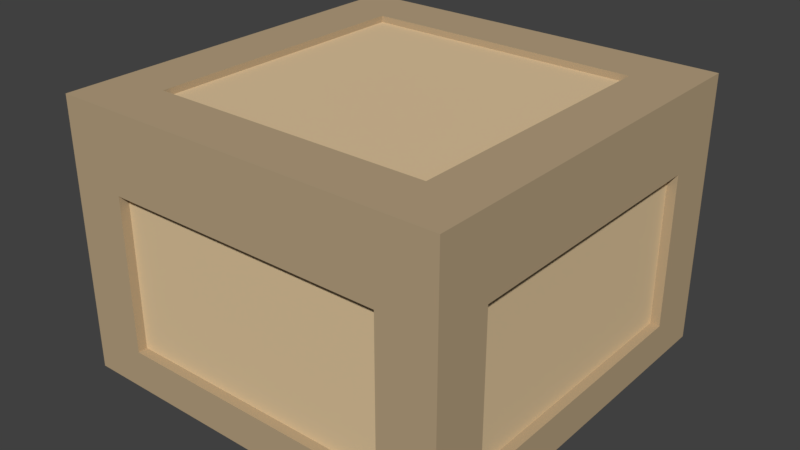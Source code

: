 # Source: FoodBox.blend  (saved by Blender 2.79.0; exported with 4.5.12 LTS)
import bpy
from mathutils import Matrix  # noqa: F401  (used for matrix-valued properties, if any)

bpy.ops.wm.read_factory_settings(use_empty=True)
scene = bpy.context.scene
scene.name = 'Scene'

# ---- collections
col_collection_1 = bpy.data.collections.new('Collection 1'); scene.collection.children.link(col_collection_1)

# ---- materials (node trees are filled in below, after node groups)
mat_topofboxmateroal = bpy.data.materials.new('TopOfBoxMateroal')
mat_topofboxmateroal.alpha_threshold = 0.0
mat_topofboxmateroal.use_transparent_shadow = False
mat_topofboxmateroal.diffuse_color = (0.7484, 0.562, 0.3387, 1.0)
mat_topofboxmateroal.roughness = 0.5
mat_topofboxedgesmaterial = bpy.data.materials.new('TopOfBoxEdgesMaterial')
mat_topofboxedgesmaterial.alpha_threshold = 0.0
mat_topofboxedgesmaterial.use_transparent_shadow = False
mat_topofboxedgesmaterial.diffuse_color = (0.477, 0.3599, 0.2204, 1.0)
mat_topofboxedgesmaterial.roughness = 0.5
mat_boxmaterial = bpy.data.materials.new('BoxMaterial')
mat_boxmaterial.alpha_threshold = 0.0
mat_boxmaterial.use_transparent_shadow = False
mat_boxmaterial.diffuse_color = (0.7454, 0.5647, 0.3372, 1.0)
mat_boxmaterial.roughness = 0.5
mat_edgematerial = bpy.data.materials.new('EdgeMaterial')
mat_edgematerial.alpha_threshold = 0.0
mat_edgematerial.use_transparent_shadow = False
mat_edgematerial.diffuse_color = (0.4793, 0.3613, 0.2195, 1.0)
mat_edgematerial.roughness = 0.5

# ---- material node trees

# ---- world
world_world = bpy.data.worlds.new('World'); scene.world = world_world
world_world.color = (0.05088, 0.05088, 0.05088)
world_world.use_sun_shadow = False
world_world.sun_shadow_jitter_overblur = 0.0
world_world.cycles.sampling_method = 'MANUAL'

# ---- meshes
me_012 = bpy.data.meshes.new('Куб.012')
me_012.from_pydata([(-1.0, -1.0, 1.0), (-1.0, 1.0, 1.0), (1.0, -1.0, 1.0), (1.0, 1.0, 1.0), (-1.0, 1.0, 0.7904), (1.0, 1.0, 0.7904), (-1.0, -0.7789, 0.7904), (1.0, -1.0, 0.7904), (-1.0, -1.0, 0.7904), (-1.05, -1.05, 0.75), (-1.05, -1.05, 1.05), (-1.05, 1.05, 0.75), (-1.05, 1.05, 1.05), (-0.75, -1.05, 0.75), (-0.75, -1.05, 1.05), (-0.75, 1.05, 0.75), (-0.75, 1.05, 1.05), (0.75, -1.05, 0.75), (0.75, -1.05, 1.05), (-0.75, -1.05, 0.75), (-0.75, -1.05, 1.05), (0.75, -0.75, 0.75), (0.75, -0.75, 1.05), (-0.75, -0.75, 0.75), (-0.75, -0.75, 1.05), (0.75, 0.75, 0.75), (0.75, 0.75, 1.05), (-0.75, 0.75, 0.75), (-0.75, 0.75, 1.05), (0.75, 1.05, 0.75), (0.75, 1.05, 1.05), (-0.75, 1.05, 0.75), (-0.75, 1.05, 1.05), (0.75, -1.05, 0.75), (0.75, -1.05, 1.05), (0.75, 1.05, 0.75), (0.75, 1.05, 1.05), (1.05, -1.05, 0.75), (1.05, -1.05, 1.05), (1.05, 1.05, 0.75), (1.05, 1.05, 1.05), (-0.75, -0.75, -0.748), (-0.75, 0.75, -0.748), (0.75, -0.75, -0.748), (0.75, 0.75, -0.748), (-1.0, -1.0, -1.0), (-1.0, -1.0, 0.75), (-1.0, 1.0, -1.0), (-1.0, 1.0, 0.75), (1.0, -1.0, -1.0), (1.0, -1.0, 0.75), (1.0, 1.0, -1.0), (1.0, 1.0, 0.75), (-0.75, -0.75, 0.75), (0.75, -0.75, 0.75), (-0.75, 0.75, 0.75), (0.75, 0.75, 0.75), (-1.05, -1.05, 0.45), (-1.05, -1.05, 0.75), (-1.05, 1.05, 0.45), (-1.05, 1.05, 0.75), (-0.75, -1.05, 0.45), (-0.75, -1.05, 0.75), (-0.75, 1.05, 0.45), (-0.75, 1.05, 0.75), (0.75, -1.05, 0.45), (0.75, -1.05, 0.75), (-0.75, -1.05, 0.45), (-0.75, -1.05, 0.75), (0.75, -0.75, 0.45), (0.75, -0.75, 0.75), (-0.75, -0.75, 0.45), (-0.75, -0.75, 0.75), (0.75, 0.75, 0.45), (0.75, 0.75, 0.75), (-0.75, 0.75, 0.45), (-0.75, 0.75, 0.75), (0.75, 1.05, 0.45), (0.75, 1.05, 0.75), (-0.75, 1.05, 0.45), (-0.75, 1.05, 0.75), (0.75, -1.05, 0.45), (0.75, -1.05, 0.75), (0.75, 1.05, 0.45), (0.75, 1.05, 0.75), (1.05, -1.05, 0.45), (1.05, -1.05, 0.75), (1.05, 1.05, 0.45), (1.05, 1.05, 0.75), (-1.05, -1.05, -1.05), (-1.05, -1.05, -0.75), (-1.05, 1.05, -1.05), (-1.05, 1.05, -0.75), (-0.75, -1.05, -1.05), (-0.75, -1.05, -0.75), (-0.75, 1.05, -1.05), (-0.75, 1.05, -0.75), (0.75, -1.05, -1.05), (0.75, -1.05, -0.75), (-0.75, -1.05, -1.05), (-0.75, -1.05, -0.75), (0.75, -0.75, -1.05), (0.75, -0.75, -0.75), (-0.75, -0.75, -1.05), (-0.75, -0.75, -0.75), (0.75, 0.75, -1.05), (0.75, 0.75, -0.75), (-0.75, 0.75, -1.05), (-0.75, 0.75, -0.75), (0.75, 1.05, -1.05), (0.75, 1.05, -0.75), (-0.75, 1.05, -1.05), (-0.75, 1.05, -0.75), (0.75, -1.05, -1.05), (0.75, -1.05, -0.75), (0.75, 1.05, -1.05), (0.75, 1.05, -0.75), (1.05, -1.05, -1.05), (1.05, -1.05, -0.75), (1.05, 1.05, -1.05), (1.05, 1.05, -0.75), (-1.05, 0.75, -0.75), (-1.05, 0.75, 0.45), (-1.05, 1.05, -0.75), (-1.05, 1.05, 0.45), (-0.75, 0.75, -0.75), (-0.75, 0.75, 0.45), (-0.75, 1.05, -0.75), (-0.75, 1.05, 0.45), (0.75, 0.75, -0.75), (0.75, 0.75, 0.45), (0.75, 1.05, -0.75), (0.75, 1.05, 0.45), (1.05, 0.75, -0.75), (1.05, 0.75, 0.45), (1.05, 1.05, -0.75), (1.05, 1.05, 0.45), (-1.05, -1.05, -0.75), (-1.05, -1.05, 0.45), (-1.05, -0.75, -0.75), (-1.05, -0.75, 0.45), (-0.75, -1.05, -0.75), (-0.75, -1.05, 0.45), (-0.75, -0.75, -0.75), (-0.75, -0.75, 0.45), (0.75, -1.05, -0.75), (0.75, -1.05, 0.45), (0.75, -0.75, -0.75), (0.75, -0.75, 0.45), (1.05, -1.05, -0.75), (1.05, -1.05, 0.45), (1.05, -0.75, -0.75), (1.05, -0.75, 0.45)], [], [(3, 1, 0, 2), (8, 7, 2, 0), (5, 4, 1, 3), (7, 5, 3, 2), (6, 0, 1), (9, 10, 12, 11), (11, 12, 16, 15), (15, 16, 14, 13), (13, 14, 10, 9), (11, 15, 13, 9), (16, 12, 10, 14), (17, 18, 20, 19), (19, 20, 24, 23), (23, 24, 22, 21), (21, 22, 18, 17), (19, 23, 21, 17), (24, 20, 18, 22), (25, 26, 28, 27), (27, 28, 32, 31), (31, 32, 30, 29), (29, 30, 26, 25), (27, 31, 29, 25), (32, 28, 26, 30), (33, 34, 36, 35), (35, 36, 40, 39), (39, 40, 38, 37), (37, 38, 34, 33), (35, 39, 37, 33), (40, 36, 34, 38), (41, 42, 55, 53), (42, 44, 56, 55), (44, 43, 54, 56), (43, 41, 53, 54), (42, 41, 43, 44), (45, 46, 48, 47), (47, 48, 52, 51), (51, 52, 50, 49), (49, 50, 46, 45), (47, 51, 49, 45), (54, 46, 50), (55, 52, 48), (57, 58, 60, 59), (59, 60, 64, 63), (63, 64, 62, 61), (61, 62, 58, 57), (59, 63, 61, 57), (64, 60, 58, 62), (65, 66, 68, 67), (67, 68, 72, 71), (71, 72, 70, 69), (69, 70, 66, 65), (67, 71, 69, 65), (72, 68, 66, 70), (73, 74, 76, 75), (75, 76, 80, 79), (79, 80, 78, 77), (77, 78, 74, 73), (75, 79, 77, 73), (80, 76, 74, 78), (81, 82, 84, 83), (83, 84, 88, 87), (87, 88, 86, 85), (85, 86, 82, 81), (83, 87, 85, 81), (88, 84, 82, 86), (89, 90, 92, 91), (91, 92, 96, 95), (95, 96, 94, 93), (93, 94, 90, 89), (91, 95, 93, 89), (96, 92, 90, 94), (97, 98, 100, 99), (99, 100, 104, 103), (103, 104, 102, 101), (101, 102, 98, 97), (99, 103, 101, 97), (104, 100, 98, 102), (105, 106, 108, 107), (107, 108, 112, 111), (111, 112, 110, 109), (109, 110, 106, 105), (107, 111, 109, 105), (112, 108, 106, 110), (113, 114, 116, 115), (115, 116, 120, 119), (119, 120, 118, 117), (117, 118, 114, 113), (115, 119, 117, 113), (120, 116, 114, 118), (121, 122, 124, 123), (123, 124, 128, 127), (127, 128, 126, 125), (125, 126, 122, 121), (123, 127, 125, 121), (128, 124, 122, 126), (129, 130, 132, 131), (131, 132, 136, 135), (135, 136, 134, 133), (133, 134, 130, 129), (131, 135, 133, 129), (136, 132, 130, 134), (137, 138, 140, 139), (139, 140, 144, 143), (143, 144, 142, 141), (141, 142, 138, 137), (139, 143, 141, 137), (144, 140, 138, 142), (145, 146, 148, 147), (147, 148, 152, 151), (151, 152, 150, 149), (149, 150, 146, 145), (147, 151, 149, 145), (152, 148, 146, 150), (1, 4, 6), (6, 8, 0), (8, 6, 7), (50, 52, 56), (54, 53, 46), (50, 56, 54), (48, 46, 53), (55, 56, 52), (48, 53, 55), (7, 6, 4, 5)])
me_012.polygons.foreach_set('material_index', [0, 0, 0, 0, 0, 1, 1, 1, 1, 1, 1, 1, 1, 1, 1, 1, 1, 1, 1, 1, 1, 1, 1, 1, 1, 1, 1, 1, 1, 2, 2, 2, 2, 2, 2, 2, 2, 2, 2, 2, 2, 3, 3, 3, 3, 3, 3, 3, 3, 3, 3, 3, 3, 3, 3, 3, 3, 3, 3, 3, 3, 3, 3, 3, 3, 3, 3, 3, 3, 3, 3, 3, 3, 3, 3, 3, 3, 3, 3, 3, 3, 3, 3, 3, 3, 3, 3, 3, 3, 3, 3, 3, 3, 3, 3, 3, 3, 3, 3, 3, 3, 3, 3, 3, 3, 3, 3, 3, 3, 3, 3, 3, 3, 0, 0, 0, 2, 2, 2, 2, 2, 2, 0])
_uv = me_012.uv_layers.new(name='UVMap')
_uv.uv.foreach_set('vector', [0.0, 0.2151, 0.2151, 0.2151, 0.2151, 0.4301, 1.923e-08, 0.4301, 0.1613, 0.8602, 0.1613, 0.6452, 0.1839, 0.6452, 0.1839, 0.8602, 0.5818, 0.7527, 0.5818, 0.9677, 0.5593, 0.9677, 0.5593, 0.7527, 0.4259, 0.6452, 0.4259, 0.8602, 0.4033, 0.8602, 0.4033, 0.6452, 0.242, 0.4063, 0.2194, 0.4301, 0.2194, 0.2151, 0.7204, 0.8172, 0.6881, 0.8172, 0.6881, 0.5914, 0.7204, 0.5914, 0.371, 0.9032, 0.371, 0.871, 0.4033, 0.871, 0.4033, 0.9032, 0.2205, 0.6559, 0.1882, 0.6559, 0.1882, 0.4301, 0.2205, 0.4301, 0.2743, 0.9355, 0.2743, 0.9032, 0.3065, 0.9032, 0.3065, 0.9355, 0.8817, 0.6559, 0.8494, 0.6559, 0.8494, 0.4301, 0.8817, 0.4301, 0.2743, 0.6452, 0.3065, 0.6452, 0.3065, 0.871, 0.2743, 0.871, 0.8064, 6.409e-09, 0.8387, 0.0, 0.8387, 0.1613, 0.8064, 0.1613, 0.1613, 0.9355, 0.1291, 0.9355, 0.1291, 0.9032, 0.1613, 0.9032, 0.914, 0.5269, 0.8817, 0.5269, 0.8817, 0.3656, 0.914, 0.3656, 0.6507, 0.4086, 0.6184, 0.4086, 0.6184, 0.3763, 0.6507, 0.3763, 0.9462, 0.5269, 0.9785, 0.5269, 0.9785, 0.6882, 0.9462, 0.6882, 0.9462, 0.5269, 0.914, 0.5269, 0.914, 0.3656, 0.9462, 0.3656, 0.914, 0.6882, 0.8817, 0.6882, 0.8817, 0.5269, 0.914, 0.5269, 0.2205, 0.914, 0.1882, 0.914, 0.1882, 0.8817, 0.2205, 0.8817, 0.4625, 0.914, 0.4302, 0.914, 0.4302, 0.7527, 0.4625, 0.7527, 0.8172, 0.172, 0.8172, 0.2043, 0.7849, 0.2043, 0.7849, 0.172, 0.914, 0.3656, 0.8817, 0.3656, 0.8817, 0.2043, 0.914, 0.2043, 0.9462, 0.2043, 0.9785, 0.2043, 0.9785, 0.3656, 0.9462, 0.3656, 0.7526, 0.8172, 0.7204, 0.8172, 0.7204, 0.5914, 0.7526, 0.5914, 0.06453, 0.9355, 0.06453, 0.9032, 0.0968, 0.9032, 0.0968, 0.9355, 0.8494, 0.4301, 0.8172, 0.4301, 0.8172, 0.2043, 0.8494, 0.2043, 0.242, 0.9355, 0.242, 0.9032, 0.2743, 0.9032, 0.2743, 0.9355, 0.371, 0.6452, 0.4033, 0.6452, 0.4033, 0.871, 0.371, 0.871, 0.3065, 0.6452, 0.3388, 0.6452, 0.3388, 0.871, 0.3065, 0.871, 0.4302, 0.7527, 0.4302, 0.5914, 0.5913, 0.5914, 0.5913, 0.7527, 0.6184, 0.3763, 0.6184, 0.2151, 0.7795, 0.2151, 0.7795, 0.3763, 0.8064, 0.0, 0.8064, 0.1613, 0.6453, 0.1613, 0.6453, 2.564e-08, 0.5915, 0.5914, 0.5915, 0.4301, 0.7526, 0.4301, 0.7526, 0.5914, 0.5915, 0.4301, 0.5915, 0.5914, 0.4302, 0.5914, 0.4302, 0.4301, 0.4302, 0.6452, 0.242, 0.6452, 0.242, 0.4301, 0.4302, 0.4301, 0.4302, 0.2151, 0.6184, 0.2151, 0.6184, 0.4301, 0.4302, 0.4301, 0.1882, 0.6452, 7.052e-08, 0.6452, 0.0, 0.4301, 0.1882, 0.4301, 0.242, 0.2151, 0.4302, 0.2151, 0.4302, 0.4301, 0.242, 0.4301, 0.4302, 1.923e-08, 0.6453, 0.0, 0.6453, 0.2151, 0.4302, 0.2151, 0.02689, 0.1882, 0.2151, 0.2151, 1.923e-08, 0.2151, 0.1882, 0.02688, 0.0, 1.923e-08, 0.2151, 0.0, 0.03227, 0.871, 2.564e-08, 0.871, 0.0, 0.6452, 0.03227, 0.6452, 0.6829, 0.3763, 0.7152, 0.3763, 0.7152, 0.4086, 0.6829, 0.4086, 0.8172, 0.6559, 0.7849, 0.6559, 0.7849, 0.4301, 0.8172, 0.4301, 0.3065, 0.9032, 0.3065, 0.871, 0.3388, 0.871, 0.3388, 0.9032, 0.03227, 0.6452, 0.06453, 0.6452, 0.06453, 0.871, 0.03227, 0.871, 0.0968, 0.6452, 0.1291, 0.6452, 0.1291, 0.871, 0.0968, 0.871, 0.7849, 0.6559, 0.8172, 0.6559, 0.8172, 0.8172, 0.7849, 0.8172, 0.2743, 0.9032, 0.242, 0.9032, 0.242, 0.871, 0.2743, 0.871, 0.527, 0.914, 0.4947, 0.914, 0.4947, 0.7527, 0.527, 0.7527, 0.6776, 0.1613, 0.7098, 0.1613, 0.7098, 0.1935, 0.6776, 0.1935, 0.914, 0.6882, 0.9462, 0.6882, 0.9462, 0.8495, 0.914, 0.8495, 0.9677, 0.1613, 0.9355, 0.1613, 0.9355, 0.0, 0.9677, 0.0, 0.8172, 0.6559, 0.8494, 0.6559, 0.8494, 0.8172, 0.8172, 0.8172, 0.8494, 0.2043, 0.8172, 0.2043, 0.8172, 0.172, 0.8494, 0.172, 0.9032, 0.1613, 0.8709, 0.1613, 0.8709, 0.0, 0.9032, 0.0, 0.1882, 0.914, 0.2205, 0.914, 0.2205, 0.9462, 0.1882, 0.9462, 0.4947, 0.914, 0.4625, 0.914, 0.4625, 0.7527, 0.4947, 0.7527, 0.914, 0.5269, 0.9462, 0.5269, 0.9462, 0.6882, 0.914, 0.6882, 0.0968, 0.871, 0.06453, 0.871, 0.06453, 0.6452, 0.0968, 0.6452, 0.7421, 0.1613, 0.7744, 0.1613, 0.7744, 0.1935, 0.7421, 0.1935, 0.6558, 0.5914, 0.6881, 0.5914, 0.6881, 0.8172, 0.6558, 0.8172, 0.3388, 0.9032, 0.3388, 0.871, 0.371, 0.871, 0.371, 0.9032, 0.2205, 0.8817, 0.1882, 0.8817, 0.1882, 0.6559, 0.2205, 0.6559, 0.1291, 0.6452, 0.1613, 0.6452, 0.1613, 0.871, 0.1291, 0.871, 0.8494, 0.6559, 0.8172, 0.6559, 0.8172, 0.4301, 0.8494, 0.4301, 0.7475, 0.4086, 0.7152, 0.4086, 0.7152, 0.3763, 0.7475, 0.3763, 0.7849, 0.2043, 0.8172, 0.2043, 0.8172, 0.4301, 0.7849, 0.4301, 0.3388, 0.9355, 0.3388, 0.9032, 0.371, 0.9032, 0.371, 0.9355, 0.6236, 0.5914, 0.6558, 0.5914, 0.6558, 0.8172, 0.6236, 0.8172, 0.3388, 0.6452, 0.371, 0.6452, 0.371, 0.871, 0.3388, 0.871, 0.527, 0.7527, 0.5593, 0.7527, 0.5593, 0.914, 0.527, 0.914, 0.8817, 0.2043, 0.8494, 0.2043, 0.8494, 0.172, 0.8817, 0.172, 0.8494, 0.6559, 0.8817, 0.6559, 0.8817, 0.8172, 0.8494, 0.8172, 0.7797, 0.4086, 0.7475, 0.4086, 0.7475, 0.3763, 0.7797, 0.3763, 0.7526, 0.6559, 0.7849, 0.6559, 0.7849, 0.8172, 0.7526, 0.8172, 0.9355, 0.1613, 0.9032, 0.1613, 0.9032, 0.0, 0.9355, 0.0, 0.8387, 0.0, 0.8709, 0.0, 0.8709, 0.1613, 0.8387, 0.1613, 0.0968, 0.9032, 0.06453, 0.9032, 0.06453, 0.871, 0.0968, 0.871, 0.914, 0.8495, 0.8817, 0.8495, 0.8817, 0.6882, 0.914, 0.6882, 0.7421, 0.1935, 0.7098, 0.1935, 0.7098, 0.1613, 0.7421, 0.1613, 0.9785, 0.5269, 0.9462, 0.5269, 0.9462, 0.3656, 0.9785, 0.3656, 0.914, 0.2043, 0.9462, 0.2043, 0.9462, 0.3656, 0.914, 0.3656, 0.6236, 0.8172, 0.5913, 0.8172, 0.5913, 0.5914, 0.6236, 0.5914, 0.2743, 0.9032, 0.2743, 0.871, 0.3065, 0.871, 0.3065, 0.9032, 0.7849, 0.6559, 0.7526, 0.6559, 0.7526, 0.4301, 0.7849, 0.4301, 0.8817, 0.2043, 0.8817, 0.172, 0.914, 0.172, 0.914, 0.2043, 0.8494, 0.2043, 0.8817, 0.2043, 0.8817, 0.4301, 0.8494, 0.4301, 0.242, 0.6452, 0.2743, 0.6452, 0.2743, 0.871, 0.242, 0.871, 0.7526, 0.9462, 0.7526, 0.8172, 0.7849, 0.8172, 0.7849, 0.9462, 0.5913, 0.9462, 0.5913, 0.8172, 0.6236, 0.8172, 0.6236, 0.9462, 0.8494, 0.8172, 0.8494, 0.9462, 0.8172, 0.9462, 0.8172, 0.8172, 0.8494, 0.9462, 0.8494, 0.8172, 0.8817, 0.8172, 0.8817, 0.9462, 0.3065, 0.9032, 0.3388, 0.9032, 0.3388, 0.9355, 0.3065, 0.9355, 0.914, 0.172, 0.9462, 0.172, 0.9462, 0.2043, 0.914, 0.2043, 0.9462, 0.9462, 0.9462, 0.8172, 0.9785, 0.8172, 0.9785, 0.9462, 0.6236, 0.9462, 0.6236, 0.8172, 0.6558, 0.8172, 0.6558, 0.9462, 0.9785, 0.6882, 0.9785, 0.8172, 0.9462, 0.8172, 0.9462, 0.6882, 1.282e-08, 1.0, 0.0, 0.871, 0.03227, 0.871, 0.03227, 1.0, 0.0968, 0.9355, 0.0968, 0.9032, 0.1291, 0.9032, 0.1291, 0.9355, 0.371, 0.9032, 0.4033, 0.9032, 0.4033, 0.9355, 0.371, 0.9355, 0.7204, 0.9462, 0.7204, 0.8172, 0.7526, 0.8172, 0.7526, 0.9462, 1.0, 0.0, 1.0, 0.129, 0.9677, 0.129, 0.9677, 0.0, 0.914, 0.9785, 0.914, 0.8495, 0.9462, 0.8495, 0.9462, 0.9785, 0.8817, 0.9785, 0.8817, 0.8495, 0.914, 0.8495, 0.914, 0.9785, 0.6453, 0.1613, 0.6776, 0.1613, 0.6776, 0.1935, 0.6453, 0.1935, 0.0968, 0.871, 0.1291, 0.871, 0.1291, 0.9032, 0.0968, 0.9032, 0.7849, 0.9462, 0.7849, 0.8172, 0.8172, 0.8172, 0.8172, 0.9462, 0.6881, 0.9462, 0.6881, 0.8172, 0.7204, 0.8172, 0.7204, 0.9462, 0.6558, 0.9462, 0.6558, 0.8172, 0.6881, 0.8172, 0.6881, 0.9462, 0.03227, 1.0, 0.03227, 0.871, 0.06453, 0.871, 0.06453, 1.0, 0.6507, 0.3763, 0.6829, 0.3763, 0.6829, 0.4086, 0.6507, 0.4086, 0.1291, 0.871, 0.1613, 0.871, 0.1613, 0.9032, 0.1291, 0.9032, 0.2194, 0.2151, 0.242, 0.2151, 0.242, 0.4063, 0.242, 0.4063, 0.242, 0.4301, 0.2194, 0.4301, 0.4302, 0.2151, 0.4064, 0.2151, 0.4302, 0.0, 1.923e-08, 0.2151, 0.0, 1.923e-08, 0.02689, 0.02688, 0.02689, 0.1882, 0.1882, 0.1882, 0.2151, 0.2151, 1.923e-08, 0.2151, 0.02689, 0.02688, 0.02689, 0.1882, 0.2151, 0.0, 0.2151, 0.2151, 0.1882, 0.1882, 0.1882, 0.02688, 0.02689, 0.02688, 0.0, 1.923e-08, 0.2151, 0.0, 0.1882, 0.1882, 0.1882, 0.02688, 0.4302, 0.0, 0.4064, 0.2151, 0.2151, 0.2151, 0.2151, 4.486e-08])
_ca = me_012.color_attributes.new('Col', 'BYTE_COLOR', 'CORNER')
_ca.data.foreach_set('color', [1.0, 1.0, 1.0, 1.0, 1.0, 1.0, 1.0, 1.0, 1.0, 1.0, 1.0, 1.0, 1.0, 1.0, 1.0, 1.0, 1.0, 1.0, 1.0, 1.0, 1.0, 1.0, 1.0, 1.0, 1.0, 1.0, 1.0, 1.0, 1.0, 1.0, 1.0, 1.0, 1.0, 1.0, 1.0, 1.0, 1.0, 1.0, 1.0, 1.0, 1.0, 1.0, 1.0, 1.0, 1.0, 1.0, 1.0, 1.0, 1.0, 1.0, 1.0, 1.0, 1.0, 1.0, 1.0, 1.0, 1.0, 1.0, 1.0, 1.0, 1.0, 1.0, 1.0, 1.0, 1.0, 1.0, 1.0, 1.0, 1.0, 1.0, 1.0, 1.0, 1.0, 1.0, 1.0, 1.0, 1.0, 1.0, 1.0, 1.0, 1.0, 1.0, 1.0, 1.0, 1.0, 1.0, 1.0, 1.0, 1.0, 1.0, 1.0, 1.0, 1.0, 1.0, 1.0, 1.0, 1.0, 1.0, 1.0, 1.0, 1.0, 1.0, 1.0, 1.0, 1.0, 1.0, 1.0, 1.0, 1.0, 1.0, 1.0, 1.0, 1.0, 1.0, 1.0, 1.0, 1.0, 1.0, 1.0, 1.0, 1.0, 1.0, 1.0, 1.0, 1.0, 1.0, 1.0, 1.0, 1.0, 1.0, 1.0, 1.0, 1.0, 1.0, 1.0, 1.0, 1.0, 1.0, 1.0, 1.0, 1.0, 1.0, 1.0, 1.0, 1.0, 1.0, 1.0, 1.0, 1.0, 1.0, 1.0, 1.0, 1.0, 1.0, 1.0, 1.0, 1.0, 1.0, 1.0, 1.0, 1.0, 1.0, 1.0, 1.0, 1.0, 1.0, 1.0, 1.0, 1.0, 1.0, 1.0, 1.0, 1.0, 1.0, 1.0, 1.0, 1.0, 1.0, 1.0, 1.0, 1.0, 1.0, 1.0, 1.0, 1.0, 1.0, 1.0, 1.0, 1.0, 1.0, 1.0, 1.0, 1.0, 1.0, 1.0, 1.0, 1.0, 1.0, 1.0, 1.0, 1.0, 1.0, 1.0, 1.0, 1.0, 1.0, 1.0, 1.0, 1.0, 1.0, 1.0, 1.0, 1.0, 1.0, 1.0, 1.0, 1.0, 1.0, 1.0, 1.0, 1.0, 1.0, 1.0, 1.0, 1.0, 1.0, 1.0, 1.0, 1.0, 1.0, 1.0, 1.0, 1.0, 1.0, 1.0, 1.0, 1.0, 1.0, 1.0, 1.0, 1.0, 1.0, 1.0, 1.0, 1.0, 1.0, 1.0, 1.0, 1.0, 1.0, 1.0, 1.0, 1.0, 1.0, 1.0, 1.0, 1.0, 1.0, 1.0, 1.0, 1.0, 1.0, 1.0, 1.0, 1.0, 1.0, 1.0, 1.0, 1.0, 1.0, 1.0, 1.0, 1.0, 1.0, 1.0, 1.0, 1.0, 1.0, 1.0, 1.0, 1.0, 1.0, 1.0, 1.0, 1.0, 1.0, 1.0, 1.0, 1.0, 1.0, 1.0, 1.0, 1.0, 1.0, 1.0, 1.0, 1.0, 1.0, 1.0, 1.0, 1.0, 1.0, 1.0, 1.0, 1.0, 1.0, 1.0, 1.0, 1.0, 1.0, 1.0, 1.0, 1.0, 1.0, 1.0, 1.0, 1.0, 1.0, 1.0, 1.0, 1.0, 1.0, 1.0, 1.0, 1.0, 1.0, 1.0, 1.0, 1.0, 1.0, 1.0, 1.0, 1.0, 1.0, 1.0, 1.0, 1.0, 1.0, 1.0, 1.0, 1.0, 1.0, 1.0, 1.0, 1.0, 1.0, 1.0, 1.0, 1.0, 1.0, 1.0, 1.0, 1.0, 1.0, 1.0, 1.0, 1.0, 1.0, 1.0, 1.0, 1.0, 1.0, 1.0, 1.0, 1.0, 1.0, 1.0, 1.0, 1.0, 1.0, 1.0, 1.0, 1.0, 1.0, 1.0, 1.0, 1.0, 1.0, 1.0, 1.0, 1.0, 1.0, 1.0, 1.0, 1.0, 1.0, 1.0, 1.0, 1.0, 1.0, 1.0, 1.0, 1.0, 1.0, 1.0, 1.0, 1.0, 1.0, 1.0, 1.0, 1.0, 1.0, 1.0, 1.0, 1.0, 1.0, 1.0, 1.0, 1.0, 1.0, 1.0, 1.0, 1.0, 1.0, 1.0, 1.0, 1.0, 1.0, 1.0, 1.0, 1.0, 1.0, 1.0, 1.0, 1.0, 1.0, 1.0, 1.0, 1.0, 1.0, 1.0, 1.0, 1.0, 1.0, 1.0, 1.0, 1.0, 1.0, 1.0, 1.0, 1.0, 1.0, 1.0, 1.0, 1.0, 1.0, 1.0, 1.0, 1.0, 1.0, 1.0, 1.0, 1.0, 1.0, 1.0, 1.0, 1.0, 1.0, 1.0, 1.0, 1.0, 1.0, 1.0, 1.0, 1.0, 1.0, 1.0, 1.0, 1.0, 1.0, 1.0, 1.0, 1.0, 1.0, 1.0, 1.0, 1.0, 1.0, 1.0, 1.0, 1.0, 1.0, 1.0, 1.0, 1.0, 1.0, 1.0, 1.0, 1.0, 1.0, 1.0, 1.0, 1.0, 1.0, 1.0, 1.0, 1.0, 1.0, 1.0, 1.0, 1.0, 1.0, 1.0, 1.0, 1.0, 1.0, 1.0, 1.0, 1.0, 1.0, 1.0, 1.0, 1.0, 1.0, 1.0, 1.0, 1.0, 1.0, 1.0, 1.0, 1.0, 1.0, 1.0, 1.0, 1.0, 1.0, 1.0, 1.0, 1.0, 1.0, 1.0, 1.0, 1.0, 1.0, 1.0, 1.0, 1.0, 1.0, 1.0, 1.0, 1.0, 1.0, 1.0, 1.0, 1.0, 1.0, 1.0, 1.0, 1.0, 1.0, 1.0, 1.0, 1.0, 1.0, 1.0, 1.0, 1.0, 1.0, 1.0, 1.0, 1.0, 1.0, 1.0, 1.0, 1.0, 1.0, 1.0, 1.0, 1.0, 1.0, 1.0, 1.0, 1.0, 1.0, 1.0, 1.0, 1.0, 1.0, 1.0, 1.0, 1.0, 1.0, 1.0, 1.0, 1.0, 1.0, 1.0, 1.0, 1.0, 1.0, 1.0, 1.0, 1.0, 1.0, 1.0, 1.0, 1.0, 1.0, 1.0, 1.0, 1.0, 1.0, 1.0, 1.0, 1.0, 1.0, 1.0, 1.0, 1.0, 1.0, 1.0, 1.0, 1.0, 1.0, 1.0, 1.0, 1.0, 1.0, 1.0, 1.0, 1.0, 1.0, 1.0, 1.0, 1.0, 1.0, 1.0, 1.0, 1.0, 1.0, 1.0, 1.0, 1.0, 1.0, 1.0, 1.0, 1.0, 1.0, 1.0, 1.0, 1.0, 1.0, 1.0, 1.0, 1.0, 1.0, 1.0, 1.0, 1.0, 1.0, 1.0, 1.0, 1.0, 1.0, 1.0, 1.0, 1.0, 1.0, 1.0, 1.0, 1.0, 1.0, 1.0, 1.0, 1.0, 1.0, 1.0, 1.0, 1.0, 1.0, 1.0, 1.0, 1.0, 1.0, 1.0, 1.0, 1.0, 1.0, 1.0, 1.0, 1.0, 1.0, 1.0, 1.0, 1.0, 1.0, 1.0, 1.0, 1.0, 1.0, 1.0, 1.0, 1.0, 1.0, 1.0, 1.0, 1.0, 1.0, 1.0, 1.0, 1.0, 1.0, 1.0, 1.0, 1.0, 1.0, 1.0, 1.0, 1.0, 1.0, 1.0, 1.0, 1.0, 1.0, 1.0, 1.0, 1.0, 1.0, 1.0, 1.0, 1.0, 1.0, 1.0, 1.0, 1.0, 1.0, 1.0, 1.0, 1.0, 1.0, 1.0, 1.0, 1.0, 1.0, 1.0, 1.0, 1.0, 1.0, 1.0, 1.0, 1.0, 1.0, 1.0, 1.0, 1.0, 1.0, 1.0, 1.0, 1.0, 1.0, 1.0, 1.0, 1.0, 1.0, 1.0, 1.0, 1.0, 1.0, 1.0, 1.0, 1.0, 1.0, 1.0, 1.0, 1.0, 1.0, 1.0, 1.0, 1.0, 1.0, 1.0, 1.0, 1.0, 1.0, 1.0, 1.0, 1.0, 1.0, 1.0, 1.0, 1.0, 1.0, 1.0, 1.0, 1.0, 1.0, 1.0, 1.0, 1.0, 1.0, 1.0, 1.0, 1.0, 1.0, 1.0, 1.0, 1.0, 1.0, 1.0, 1.0, 1.0, 1.0, 1.0, 1.0, 1.0, 1.0, 1.0, 1.0, 1.0, 1.0, 1.0, 1.0, 1.0, 1.0, 1.0, 1.0, 1.0, 1.0, 1.0, 1.0, 1.0, 1.0, 1.0, 1.0, 1.0, 1.0, 1.0, 1.0, 1.0, 1.0, 1.0, 1.0, 1.0, 1.0, 1.0, 1.0, 1.0, 1.0, 1.0, 1.0, 1.0, 1.0, 1.0, 1.0, 1.0, 1.0, 1.0, 1.0, 1.0, 1.0, 1.0, 1.0, 1.0, 1.0, 1.0, 1.0, 1.0, 1.0, 1.0, 1.0, 1.0, 1.0, 1.0, 1.0, 1.0, 1.0, 1.0, 1.0, 1.0, 1.0, 1.0, 1.0, 1.0, 1.0, 1.0, 1.0, 1.0, 1.0, 1.0, 1.0, 1.0, 1.0, 1.0, 1.0, 1.0, 1.0, 1.0, 1.0, 1.0, 1.0, 1.0, 1.0, 1.0, 1.0, 1.0, 1.0, 1.0, 1.0, 1.0, 1.0, 1.0, 1.0, 1.0, 1.0, 1.0, 1.0, 1.0, 1.0, 1.0, 1.0, 1.0, 1.0, 1.0, 1.0, 1.0, 1.0, 1.0, 1.0, 1.0, 1.0, 1.0, 1.0, 1.0, 1.0, 1.0, 1.0, 1.0, 1.0, 1.0, 1.0, 1.0, 1.0, 1.0, 1.0, 1.0, 1.0, 1.0, 1.0, 1.0, 1.0, 1.0, 1.0, 1.0, 1.0, 1.0, 1.0, 1.0, 1.0, 1.0, 1.0, 1.0, 1.0, 1.0, 1.0, 1.0, 1.0, 1.0, 1.0, 1.0, 1.0, 1.0, 1.0, 1.0, 1.0, 1.0, 1.0, 1.0, 1.0, 1.0, 1.0, 1.0, 1.0, 1.0, 1.0, 1.0, 1.0, 1.0, 1.0, 1.0, 1.0, 1.0, 1.0, 1.0, 1.0, 1.0, 1.0, 1.0, 1.0, 1.0, 1.0, 1.0, 1.0, 1.0, 1.0, 1.0, 1.0, 1.0, 1.0, 1.0, 1.0, 1.0, 1.0, 1.0, 1.0, 1.0, 1.0, 1.0, 1.0, 1.0, 1.0, 1.0, 1.0, 1.0, 1.0, 1.0, 1.0, 1.0, 1.0, 1.0, 1.0, 1.0, 1.0, 1.0, 1.0, 1.0, 1.0, 1.0, 1.0, 1.0, 1.0, 1.0, 1.0, 1.0, 1.0, 1.0, 1.0, 1.0, 1.0, 1.0, 1.0, 1.0, 1.0, 1.0, 1.0, 1.0, 1.0, 1.0, 1.0, 1.0, 1.0, 1.0, 1.0, 1.0, 1.0, 1.0, 1.0, 1.0, 1.0, 1.0, 1.0, 1.0, 1.0, 1.0, 1.0, 1.0, 1.0, 1.0, 1.0, 1.0, 1.0, 1.0, 1.0, 1.0, 1.0, 1.0, 1.0, 1.0, 1.0, 1.0, 1.0, 1.0, 1.0, 1.0, 1.0, 1.0, 1.0, 1.0, 1.0, 1.0, 1.0, 1.0, 1.0, 1.0, 1.0, 1.0, 1.0, 1.0, 1.0, 1.0, 1.0, 1.0, 1.0, 1.0, 1.0, 1.0, 1.0, 1.0, 1.0, 1.0, 1.0, 1.0, 1.0, 1.0, 1.0, 1.0, 1.0, 1.0, 1.0, 1.0, 1.0, 1.0, 1.0, 1.0, 1.0, 1.0, 1.0, 1.0, 1.0, 1.0, 1.0, 1.0, 1.0, 1.0, 1.0, 1.0, 1.0, 1.0, 1.0, 1.0, 1.0, 1.0, 1.0, 1.0, 1.0, 1.0, 1.0, 1.0, 1.0, 1.0, 1.0, 1.0, 1.0, 1.0, 1.0, 1.0, 1.0, 1.0, 1.0, 1.0, 1.0, 1.0, 1.0, 1.0, 1.0, 1.0, 1.0, 1.0, 1.0, 1.0, 1.0, 1.0, 1.0, 1.0, 1.0, 1.0, 1.0, 1.0, 1.0, 1.0, 1.0, 1.0, 1.0, 1.0, 1.0, 1.0, 1.0, 1.0, 1.0, 1.0, 1.0, 1.0, 1.0, 1.0, 1.0, 1.0, 1.0, 1.0, 1.0, 1.0, 1.0, 1.0, 1.0, 1.0, 1.0, 1.0, 1.0, 1.0, 1.0, 1.0, 1.0, 1.0, 1.0, 1.0, 1.0, 1.0, 1.0, 1.0, 1.0, 1.0, 1.0, 1.0, 1.0, 1.0, 1.0, 1.0, 1.0, 1.0, 1.0, 1.0, 1.0, 1.0, 1.0, 1.0, 1.0, 1.0, 1.0, 1.0, 1.0, 1.0, 1.0, 1.0, 1.0, 1.0, 1.0, 1.0, 1.0, 1.0, 1.0, 1.0, 1.0, 1.0, 1.0, 1.0, 1.0, 1.0, 1.0, 1.0, 1.0, 1.0, 1.0, 1.0, 1.0, 1.0, 1.0, 1.0, 1.0, 1.0, 1.0, 1.0, 1.0, 1.0, 1.0, 1.0, 1.0, 1.0, 1.0, 1.0, 1.0, 1.0, 1.0, 1.0, 1.0, 1.0, 1.0, 1.0, 1.0, 1.0, 1.0, 1.0, 1.0, 1.0, 1.0, 1.0, 1.0, 1.0, 1.0, 1.0, 1.0, 1.0, 1.0, 1.0, 1.0, 1.0, 1.0, 1.0, 1.0, 1.0, 1.0, 1.0, 1.0, 1.0, 1.0, 1.0, 1.0, 1.0, 1.0, 1.0, 1.0, 1.0, 1.0, 1.0, 1.0, 1.0, 1.0, 1.0, 1.0, 1.0, 1.0, 1.0, 1.0, 1.0, 1.0, 1.0, 1.0, 1.0, 1.0, 1.0, 1.0, 1.0, 1.0, 1.0, 1.0, 1.0, 1.0, 1.0, 1.0, 1.0, 1.0, 1.0, 1.0, 1.0, 1.0, 1.0, 1.0, 1.0, 1.0, 1.0, 1.0, 1.0, 1.0, 1.0, 1.0, 1.0, 1.0, 1.0, 1.0, 1.0, 1.0, 1.0, 1.0, 1.0, 1.0, 1.0, 1.0, 1.0, 1.0, 1.0, 1.0, 1.0, 1.0, 1.0, 1.0, 1.0, 1.0, 1.0, 1.0, 1.0, 1.0, 1.0, 1.0, 1.0, 1.0, 1.0, 1.0, 1.0, 1.0, 1.0, 1.0, 1.0, 1.0, 1.0, 1.0, 1.0, 1.0, 1.0, 1.0, 1.0, 1.0, 1.0, 1.0, 1.0, 1.0, 1.0, 1.0, 1.0, 1.0, 1.0, 1.0, 1.0, 1.0, 1.0, 1.0, 1.0, 1.0, 1.0, 1.0, 1.0, 1.0, 1.0, 1.0, 1.0, 1.0, 1.0, 1.0, 1.0, 1.0, 1.0, 1.0, 1.0, 1.0, 1.0, 1.0, 1.0, 1.0, 1.0, 1.0, 1.0, 1.0, 1.0, 1.0, 1.0, 1.0, 1.0, 1.0, 1.0, 1.0, 1.0, 1.0, 1.0, 1.0, 1.0, 1.0, 1.0, 1.0, 1.0, 1.0, 1.0, 1.0, 1.0, 1.0, 1.0, 1.0, 1.0, 1.0, 1.0, 1.0, 1.0, 1.0, 1.0, 1.0, 1.0, 1.0, 1.0, 1.0, 1.0, 1.0, 1.0, 1.0, 1.0, 1.0, 1.0, 1.0, 1.0, 1.0, 1.0, 1.0, 1.0, 1.0, 1.0, 1.0, 1.0, 1.0, 1.0, 1.0, 1.0, 1.0, 1.0, 1.0, 1.0, 1.0, 1.0, 1.0, 1.0, 1.0, 1.0, 1.0, 1.0, 1.0, 1.0, 1.0, 1.0, 1.0, 1.0, 1.0, 1.0, 1.0, 1.0, 1.0, 1.0, 1.0, 1.0, 1.0, 1.0, 1.0, 1.0, 1.0, 1.0, 1.0, 1.0, 1.0, 1.0, 1.0, 1.0, 1.0, 1.0, 1.0, 1.0, 1.0, 1.0, 1.0, 1.0, 1.0, 1.0, 1.0, 1.0, 1.0, 1.0, 1.0, 1.0, 1.0, 1.0, 1.0, 1.0, 1.0, 1.0, 1.0, 1.0, 1.0, 1.0, 1.0, 1.0, 1.0, 1.0, 1.0, 1.0, 1.0, 1.0, 1.0, 1.0, 1.0, 1.0, 1.0, 1.0, 1.0, 1.0, 1.0, 1.0, 1.0, 1.0, 1.0, 1.0, 1.0, 1.0, 1.0, 1.0, 1.0, 1.0, 1.0, 1.0, 1.0, 1.0, 1.0, 1.0, 1.0, 1.0, 1.0, 1.0, 1.0, 1.0, 1.0, 1.0, 1.0, 1.0, 1.0, 1.0, 1.0, 1.0, 1.0, 1.0, 1.0, 1.0, 1.0, 1.0, 1.0, 1.0, 1.0, 1.0, 1.0, 1.0, 1.0, 1.0, 1.0, 1.0, 1.0, 1.0, 1.0, 1.0, 1.0, 1.0, 1.0, 1.0, 1.0, 1.0, 1.0, 1.0, 1.0, 1.0, 1.0, 1.0, 1.0, 1.0, 1.0, 1.0, 1.0, 1.0, 1.0, 1.0, 1.0, 1.0, 1.0, 1.0, 1.0, 1.0, 1.0, 1.0, 1.0, 1.0, 1.0, 1.0, 1.0, 1.0, 1.0, 1.0, 1.0, 1.0, 1.0, 1.0, 1.0, 1.0, 1.0, 1.0, 1.0, 1.0, 1.0, 1.0, 1.0, 1.0, 1.0, 1.0, 1.0, 1.0, 1.0, 1.0, 1.0, 1.0, 1.0, 1.0, 1.0, 1.0, 1.0, 1.0, 1.0, 1.0, 1.0, 1.0, 1.0, 1.0, 1.0, 1.0, 1.0, 1.0, 1.0, 1.0, 1.0, 1.0, 1.0, 1.0, 1.0, 1.0, 1.0, 1.0, 1.0, 1.0, 1.0, 1.0, 1.0, 1.0, 1.0, 1.0, 1.0, 1.0, 1.0, 1.0, 1.0, 1.0, 1.0, 1.0, 1.0, 1.0, 1.0, 1.0, 1.0, 1.0, 1.0, 1.0, 1.0, 1.0, 1.0, 1.0, 1.0, 1.0, 1.0, 1.0, 1.0, 1.0, 1.0, 1.0, 1.0, 1.0, 1.0, 1.0, 1.0, 1.0, 1.0, 1.0, 1.0, 1.0, 1.0, 1.0, 1.0, 1.0, 1.0, 1.0, 1.0, 1.0, 1.0, 1.0, 1.0, 1.0, 1.0, 1.0, 1.0, 1.0, 1.0, 1.0, 1.0, 1.0, 1.0, 1.0, 1.0, 1.0, 1.0, 1.0, 1.0, 1.0, 1.0, 1.0, 1.0, 1.0, 1.0, 1.0, 1.0, 1.0, 1.0, 1.0, 1.0, 1.0, 1.0, 1.0, 1.0, 1.0, 1.0, 1.0, 1.0, 1.0, 1.0, 1.0, 1.0, 1.0, 1.0, 1.0, 1.0, 1.0, 1.0, 1.0, 1.0, 1.0, 1.0, 1.0, 1.0, 1.0, 1.0, 1.0, 1.0, 1.0, 1.0, 1.0, 1.0, 1.0, 1.0, 1.0, 1.0, 1.0, 1.0, 1.0, 1.0, 1.0, 1.0, 1.0, 1.0, 1.0, 1.0, 1.0, 1.0, 1.0, 1.0, 1.0, 1.0, 1.0, 1.0, 1.0, 1.0, 1.0, 1.0, 1.0, 1.0, 1.0, 1.0, 1.0, 1.0, 1.0, 1.0, 1.0, 1.0, 1.0, 1.0, 1.0, 1.0, 1.0, 1.0, 1.0, 1.0, 1.0, 1.0, 1.0, 1.0, 1.0, 1.0, 1.0, 1.0, 1.0, 1.0, 1.0, 1.0, 1.0, 1.0, 1.0, 1.0, 1.0, 1.0, 1.0, 1.0, 1.0, 1.0, 1.0, 1.0, 1.0, 1.0, 1.0, 1.0, 1.0, 1.0, 1.0, 1.0, 1.0, 1.0, 1.0, 1.0, 1.0, 1.0])
me_012.materials.append(mat_topofboxmateroal)
me_012.materials.append(mat_topofboxedgesmaterial)
me_012.materials.append(mat_boxmaterial)
me_012.materials.append(mat_edgematerial)
me_012.use_remesh_preserve_volume = False
me_012.use_remesh_preserve_attributes = False
me_012.use_mirror_vertex_groups = False
me_012.update()
arm_x = bpy.data.armatures.new('Скелет')  # bones are not reproduced

# ---- objects
ob_x = bpy.data.objects.new('Скелет', arm_x)
ob_topofbox = bpy.data.objects.new('TopOfBox', me_012)

# ---- transforms, parenting, visibility, modifiers, constraints
ob_x.location = (0.0, 0.8797, 0.6657)
ob_x.scale = (0.7068, 0.7068, 0.4865)
ob_x.show_in_front = True
ob_x.lineart.crease_threshold = 0.0
ob_topofbox.parent = ob_x
ob_topofbox.matrix_parent_inverse = Matrix(((1.0, 0.0, 0.0, 0.0), (0.0, 1.0, 0.0, -0.8797), (0.0, 0.0, 1.0, -0.9026), (0.0, 0.0, 0.0, 1.0)))
ob_topofbox.location = (0.0, 0.0, 1.062)
ob_topofbox.lineart.crease_threshold = 0.0
_vg = ob_topofbox.vertex_groups.new(name='Bone')
for _i, _w in zip([0, 1, 2, 3, 4, 5, 6, 7, 8, 9, 10, 11, 12, 13, 14, 15, 16, 17, 18, 19, 20, 21, 22, 23, 24, 25, 26, 27, 28, 29, 30, 31, 32, 33, 34, 35, 36, 37, 38, 39, 40, 41, 42, 43, 44, 45, 46, 47, 48, 49, 50, 51, 52, 53, 54, 55, 56, 57, 58, 59, 60, 61, 62, 63, 64, 65, 66, 67, 68, 69, 70, 71, 72, 73, 74, 75, 76, 77, 78, 79, 80, 81, 82, 83, 84, 85, 86, 87, 88, 89, 90, 91, 92, 93, 94, 95, 96, 97, 98, 99, 100, 101, 102, 103, 104, 105, 106, 107, 108, 109, 110, 111, 112, 113, 114, 115, 116, 117, 118, 119, 120, 121, 122, 123, 124, 125, 126, 127, 128, 129, 130, 131, 132, 133, 134, 135, 136, 137, 138, 139, 140, 141, 142, 143, 144, 145, 146, 147, 148, 149, 150, 151, 152], [4.952e-14, 1.384e-16, 2.84e-36, 3.758e-16, 0.0, 2.803e-45, 5.373e-24, 8.161e-09, 1.727e-12, 1.018e-31, 5.303e-22, 0.0, 6.048e-28, 3.769e-38, 6.487e-34, 0.0, 0.0, 3.232e-41, 0.0, 4.864e-36, 6.487e-34, 0.0, 0.0, 3.46e-36, 0.0, 0.0, 0.0, 0.0, 0.0, 0.0, 7.859e-26, 0.0, 1.094e-23, 0.0, 0.0, 0.0, 0.0, 1.914e-36, 0.0, 0.0, 1.09e-16, 1.0, 1.0, 1.0, 1.0, 1.0, 1.0, 1.0, 1.0, 1.0, 1.0, 1.0, 1.0, 1.0, 1.0, 1.0, 1.0, 1.0, 1.0, 1.0, 1.0, 1.0, 1.0, 1.0, 1.0, 1.0, 1.0, 1.0, 1.0, 1.0, 1.0, 1.0, 1.0, 1.0, 1.0, 1.0, 1.0, 1.0, 1.0, 1.0, 1.0, 1.0, 1.0, 1.0, 1.0, 1.0, 1.0, 1.0, 1.0, 1.0, 1.0, 1.0, 1.0, 1.0, 1.0, 1.0, 1.0, 1.0, 1.0, 1.0, 1.0, 1.0, 1.0, 1.0, 1.0, 1.0, 1.0, 1.0, 1.0, 1.0, 1.0, 1.0, 1.0, 1.0, 1.0, 1.0, 1.0, 1.0, 1.0, 1.0, 1.0, 1.0, 1.0, 1.0, 1.0, 1.0, 1.0, 1.0, 1.0, 1.0, 1.0, 1.0, 1.0, 1.0, 1.0, 1.0, 1.0, 1.0, 1.0, 1.0, 1.0, 1.0, 1.0, 1.0, 1.0, 1.0, 1.0, 1.0, 1.0, 1.0, 1.0, 1.0, 1.0]): _vg.add([_i], _w, 'REPLACE')
_vg = ob_topofbox.vertex_groups.new(name='Bone.002')
for _i, _w in zip([0, 1, 2, 3, 4, 5, 6, 7, 8, 9, 10, 11, 12, 13, 14, 15, 16, 17, 18, 19, 20, 21, 22, 23, 24, 25, 26, 27, 28, 29, 30, 31, 32, 33, 34, 35, 36, 37, 38, 39, 40, 41, 42, 43, 44, 45, 46, 47, 48, 49, 50, 51, 52, 53, 54, 55, 56, 57, 58, 59, 60, 61, 62, 63, 64, 65, 66, 67, 68, 69, 70, 71, 72, 73, 74, 75, 76, 77, 78, 79, 80, 81, 82, 83, 84, 85, 86, 87, 88, 89, 90, 91, 92, 93, 94, 95, 96, 97, 98, 99, 100, 101, 102, 103, 104, 105, 106, 107, 108, 109, 110, 111, 112, 113, 114, 115, 116, 117, 118, 119, 120, 121, 122, 123, 124, 125, 126, 127, 128, 129, 130, 131, 132, 133, 134, 135, 136, 137, 138, 139, 140, 141, 142, 143, 144, 145, 146, 147, 148, 149, 150, 151, 152], [1.0, 1.0, 1.0, 1.0, 1.0, 0.9979, 1.0, 0.9994, 1.0, 1.0, 1.0, 1.0, 1.0, 1.0, 1.0, 1.0, 1.0, 1.0, 1.0, 1.0, 1.0, 1.0, 1.0, 1.0, 1.0, 1.0, 1.0, 1.0, 1.0, 1.0, 1.0, 1.0, 1.0, 1.0, 1.0, 1.0, 1.0, 1.0, 1.0, 1.0, 1.0, 1.348e-41, 0.0, 0.0, 1.096e-36, 1.261e-20, 8.375e-29, 0.0, 7.63e-34, 0.0, 0.0, 0.0, 1.612e-27, 0.0, 0.0, 0.0, 0.0, 5.757e-26, 1.445e-14, 1.966e-09, 1.369e-10, 7.399e-41, 3.984e-38, 2.677e-29, 1.167e-13, 0.0, 0.0, 8.584e-41, 2.717e-31, 0.0, 0.0, 0.0, 3.058e-33, 0.0, 4.484e-44, 0.0, 3.341e-35, 1.528e-35, 1.228e-11, 3.164e-14, 1.094e-09, 0.0, 0.0, 0.0, 3.096e-19, 0.0, 0.0, 4.936e-40, 7.622e-13, 0.0, 0.0, 0.0, 0.0, 0.0, 0.0, 0.0, 0.0, 5.701e-23, 0.0, 1.186e-31, 0.0, 2.482e-13, 0.0, 3.274e-28, 0.0, 0.0, 0.0, 0.0, 0.0, 0.0, 0.0, 0.0, 0.0, 0.0, 0.0, 0.0, 0.0, 0.0, 0.0, 0.0, 0.0, 0.0, 0.0, 0.0, 0.0, 0.0, 0.0, 0.0, 0.0, 0.0, 0.0, 0.0, 0.0, 0.0, 0.0, 0.0, 0.0, 2.811e-32, 1.104e-22, 5.939e-26, 6.051e-33, 0.0, 6.22e-40, 0.0, 0.0, 0.0, 0.0, 0.0, 0.0, 0.0, 0.0, 0.0, 0.0]): _vg.add([_i], _w, 'REPLACE')
_m = ob_topofbox.modifiers.new('Скелет', 'ARMATURE')
_m.object = ob_x
_m.use_deform_preserve_volume = True

# ---- collection membership
col_collection_1.objects.link(ob_x)
col_collection_1.objects.link(ob_topofbox)

# ---- scene / render settings (as saved in the file)
scene.frame_start = 1; scene.frame_end = 20; scene.frame_set(1)
scene.render.engine = 'BLENDER_EEVEE_NEXT'
scene.render.resolution_percentage = 50
scene.render.dither_intensity = 0.0
scene.cycles.use_denoising = False
scene.cycles.samples = 128
scene.cycles.sampling_pattern = 'TABULATED_SOBOL'
scene.cycles.use_adaptive_sampling = False
scene.cycles.use_light_tree = False
scene.cycles.blur_glossy = 0.0
scene.cycles.sample_clamp_indirect = 0.0
scene.view_settings.view_transform = 'Standard'
bpy.context.view_layer.update()

# ---- added for rendering (the .blend has no active camera and no usable light): camera, sun
cam_auto = bpy.data.cameras.new('AutoCamera')
cam_auto.lens = 50.0
cam_auto.sensor_width = 36.0
cam_auto.clip_end = 1000.0
ob_auto_camera = bpy.data.objects.new('AutoCamera', cam_auto)
scene.collection.objects.link(ob_auto_camera)
ob_auto_camera.location = (2.15989, -2.33392, 2.47124)
ob_auto_camera.rotation_euler = (1.09748, -7.21219e-08, 0.694738)
scene.camera = ob_auto_camera
light_auto_sun = bpy.data.lights.new('AutoSun', 'SUN')
light_auto_sun.energy = 3.0
light_auto_sun.angle = 0.0523599
ob_auto_sun = bpy.data.objects.new('AutoSun', light_auto_sun)
scene.collection.objects.link(ob_auto_sun)
ob_auto_sun.rotation_euler = (0.872665, 0.174533, 0.523599)
bpy.context.view_layer.update()

